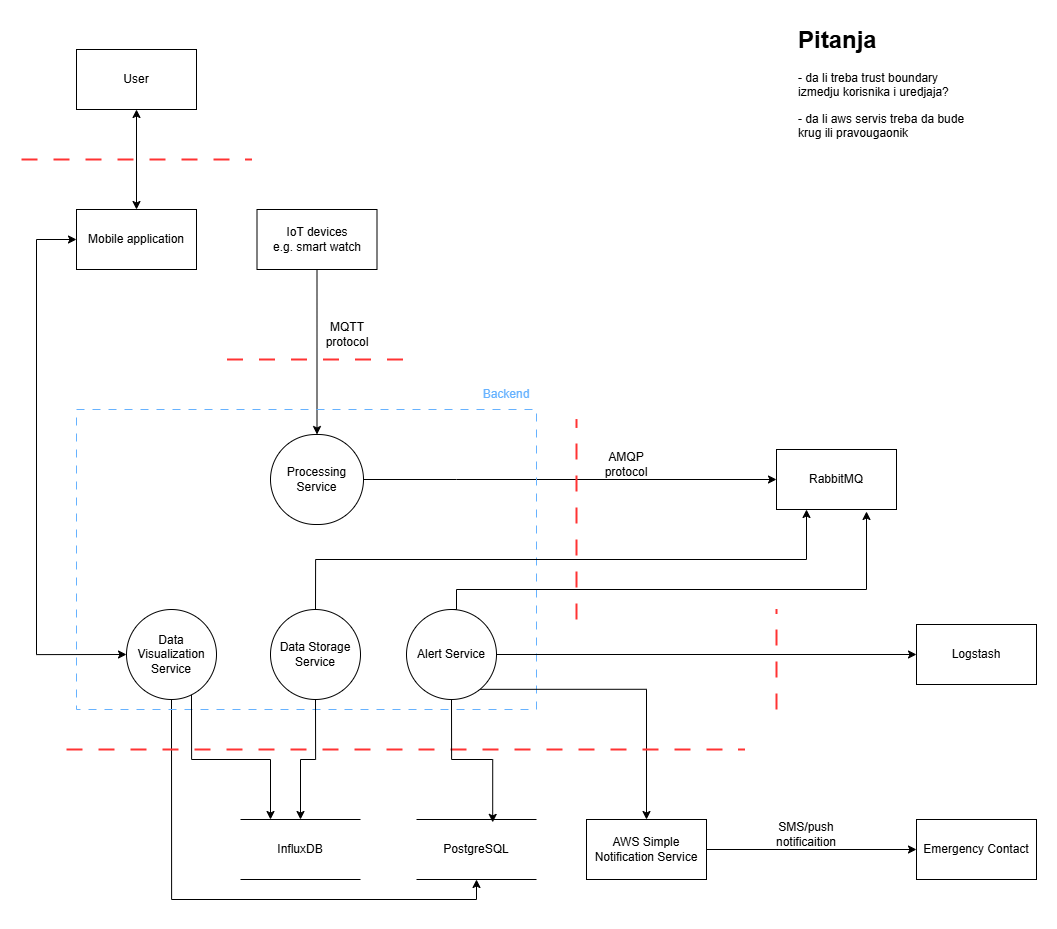

The diagram above was exported from draw.io. Its source (the exported page's mxGraphModel, read from the mxfile embedded in the PNG):
<mxGraphModel dx="2316" dy="1384" grid="1" gridSize="10" guides="1" tooltips="1" connect="1" arrows="1" fold="1" page="1" pageScale="1" pageWidth="827" pageHeight="1169" math="0" shadow="0">
  <root>
    <mxCell id="0" />
    <mxCell id="1" parent="0" />
    <mxCell id="nGdxHnH3VAt9OUJFIjXy-1" parent="1" style="rounded=0;whiteSpace=wrap;html=1;" value="User" vertex="1">
      <mxGeometry height="60" width="120" x="160" y="110" as="geometry" />
    </mxCell>
    <mxCell id="nGdxHnH3VAt9OUJFIjXy-8" edge="1" parent="1" source="nGdxHnH3VAt9OUJFIjXy-2" style="edgeStyle=orthogonalEdgeStyle;rounded=0;orthogonalLoop=1;jettySize=auto;html=1;exitX=0.5;exitY=1;exitDx=0;exitDy=0;entryX=0.5;entryY=0;entryDx=0;entryDy=0;" target="nGdxHnH3VAt9OUJFIjXy-7">
      <mxGeometry relative="1" as="geometry" />
    </mxCell>
    <mxCell id="nGdxHnH3VAt9OUJFIjXy-2" parent="1" style="rounded=0;whiteSpace=wrap;html=1;" value="IoT devices&lt;br&gt;e.g. smart watch" vertex="1">
      <mxGeometry height="60" width="120" x="340.5" y="270" as="geometry" />
    </mxCell>
    <mxCell id="nGdxHnH3VAt9OUJFIjXy-3" edge="1" parent="1" style="endArrow=none;dashed=1;html=1;dashPattern=8 8;strokeWidth=2;rounded=0;fillColor=#a20025;strokeColor=#FF3333;" value="">
      <mxGeometry height="50" relative="1" width="50" as="geometry">
        <mxPoint x="105" y="220" as="sourcePoint" />
        <mxPoint x="335" y="220" as="targetPoint" />
      </mxGeometry>
    </mxCell>
    <mxCell id="nGdxHnH3VAt9OUJFIjXy-9" parent="1" style="text;html=1;whiteSpace=wrap;strokeColor=none;fillColor=none;align=center;verticalAlign=middle;rounded=0;" value="MQTT&lt;br&gt;protocol" vertex="1">
      <mxGeometry height="30" width="60" x="400.5" y="380" as="geometry" />
    </mxCell>
    <mxCell id="nGdxHnH3VAt9OUJFIjXy-11" parent="1" style="rounded=0;whiteSpace=wrap;html=1;" value="RabbitMQ" vertex="1">
      <mxGeometry height="60" width="120" x="860" y="510" as="geometry" />
    </mxCell>
    <mxCell id="nGdxHnH3VAt9OUJFIjXy-12" edge="1" parent="1" source="nGdxHnH3VAt9OUJFIjXy-7" style="edgeStyle=orthogonalEdgeStyle;rounded=0;orthogonalLoop=1;jettySize=auto;html=1;exitX=1;exitY=0.5;exitDx=0;exitDy=0;entryX=0;entryY=0.5;entryDx=0;entryDy=0;" target="nGdxHnH3VAt9OUJFIjXy-11">
      <mxGeometry relative="1" as="geometry">
        <Array as="points">
          <mxPoint x="540" y="540" />
          <mxPoint x="540" y="540" />
        </Array>
      </mxGeometry>
    </mxCell>
    <mxCell id="nGdxHnH3VAt9OUJFIjXy-13" parent="1" style="text;html=1;whiteSpace=wrap;strokeColor=none;fillColor=none;align=center;verticalAlign=middle;rounded=0;" value="AMQP protocol" vertex="1">
      <mxGeometry height="30" width="60" x="680" y="510" as="geometry" />
    </mxCell>
    <mxCell id="nGdxHnH3VAt9OUJFIjXy-15" edge="1" parent="1" style="endArrow=none;dashed=1;html=1;dashPattern=8 8;strokeWidth=2;rounded=0;fillColor=#a20025;strokeColor=#FF3333;" value="">
      <mxGeometry height="50" relative="1" width="50" as="geometry">
        <mxPoint x="660" y="680" as="sourcePoint" />
        <mxPoint x="660" y="480" as="targetPoint" />
      </mxGeometry>
    </mxCell>
    <mxCell id="nGdxHnH3VAt9OUJFIjXy-50" edge="1" parent="1" source="nGdxHnH3VAt9OUJFIjXy-19" style="edgeStyle=orthogonalEdgeStyle;rounded=0;orthogonalLoop=1;jettySize=auto;html=1;exitX=0.5;exitY=1;exitDx=0;exitDy=0;entryX=0.5;entryY=1;entryDx=0;entryDy=0;" target="nGdxHnH3VAt9OUJFIjXy-33">
      <mxGeometry relative="1" as="geometry">
        <Array as="points">
          <mxPoint x="255" y="960" />
          <mxPoint x="560" y="960" />
        </Array>
      </mxGeometry>
    </mxCell>
    <mxCell id="nGdxHnH3VAt9OUJFIjXy-5" parent="1" style="rounded=0;whiteSpace=wrap;html=1;fillColor=none;strokeColor=#66B2FF;dashed=1;dashPattern=8 8;" value="" vertex="1">
      <mxGeometry height="300" width="460" x="160" y="470" as="geometry" />
    </mxCell>
    <mxCell id="nGdxHnH3VAt9OUJFIjXy-6" parent="1" style="text;html=1;whiteSpace=wrap;strokeColor=none;fillColor=none;align=center;verticalAlign=middle;rounded=0;" value="&lt;font style=&quot;color: rgb(102, 178, 255);&quot;&gt;Backend&lt;/font&gt;" vertex="1">
      <mxGeometry height="30" width="60" x="560" y="440" as="geometry" />
    </mxCell>
    <mxCell id="nGdxHnH3VAt9OUJFIjXy-7" parent="1" style="rounded=1;whiteSpace=wrap;html=1;arcSize=50;" value="Processing Service" vertex="1">
      <mxGeometry height="90" width="93" x="354" y="495" as="geometry" />
    </mxCell>
    <mxCell id="nGdxHnH3VAt9OUJFIjXy-37" edge="1" parent="1" source="nGdxHnH3VAt9OUJFIjXy-16" style="edgeStyle=orthogonalEdgeStyle;rounded=0;orthogonalLoop=1;jettySize=auto;html=1;exitX=0.809;exitY=0.887;exitDx=0;exitDy=0;entryX=0.5;entryY=0;entryDx=0;entryDy=0;exitPerimeter=0;" target="nGdxHnH3VAt9OUJFIjXy-32">
      <mxGeometry relative="1" as="geometry">
        <Array as="points">
          <mxPoint x="730" y="750" />
        </Array>
      </mxGeometry>
    </mxCell>
    <mxCell id="nGdxHnH3VAt9OUJFIjXy-55" edge="1" parent="1" source="nGdxHnH3VAt9OUJFIjXy-16" style="edgeStyle=orthogonalEdgeStyle;rounded=0;orthogonalLoop=1;jettySize=auto;html=1;exitX=1;exitY=0.5;exitDx=0;exitDy=0;entryX=0;entryY=0.5;entryDx=0;entryDy=0;" target="nGdxHnH3VAt9OUJFIjXy-54">
      <mxGeometry relative="1" as="geometry" />
    </mxCell>
    <mxCell id="nGdxHnH3VAt9OUJFIjXy-16" parent="1" style="rounded=1;whiteSpace=wrap;html=1;arcSize=50;" value="Alert Service" vertex="1">
      <mxGeometry height="90" width="90" x="490" y="670" as="geometry" />
    </mxCell>
    <mxCell id="nGdxHnH3VAt9OUJFIjXy-22" edge="1" parent="1" source="nGdxHnH3VAt9OUJFIjXy-18" style="edgeStyle=orthogonalEdgeStyle;rounded=0;orthogonalLoop=1;jettySize=auto;html=1;exitX=0.5;exitY=0;exitDx=0;exitDy=0;">
      <mxGeometry relative="1" as="geometry">
        <Array as="points">
          <mxPoint x="399" y="620" />
          <mxPoint x="890" y="620" />
        </Array>
        <mxPoint x="890" y="570" as="targetPoint" />
      </mxGeometry>
    </mxCell>
    <mxCell id="nGdxHnH3VAt9OUJFIjXy-52" edge="1" parent="1" source="nGdxHnH3VAt9OUJFIjXy-18" style="edgeStyle=orthogonalEdgeStyle;rounded=0;orthogonalLoop=1;jettySize=auto;html=1;exitX=0.5;exitY=1;exitDx=0;exitDy=0;entryX=0.5;entryY=0;entryDx=0;entryDy=0;" target="nGdxHnH3VAt9OUJFIjXy-34">
      <mxGeometry relative="1" as="geometry" />
    </mxCell>
    <mxCell id="nGdxHnH3VAt9OUJFIjXy-18" parent="1" style="rounded=1;whiteSpace=wrap;html=1;arcSize=50;" value="Data Storage Service" vertex="1">
      <mxGeometry height="90" width="90" x="354" y="670" as="geometry" />
    </mxCell>
    <mxCell id="nGdxHnH3VAt9OUJFIjXy-28" edge="1" parent="1" source="nGdxHnH3VAt9OUJFIjXy-19" style="edgeStyle=orthogonalEdgeStyle;rounded=0;orthogonalLoop=1;jettySize=auto;html=1;exitX=0;exitY=0.5;exitDx=0;exitDy=0;entryX=0;entryY=0.5;entryDx=0;entryDy=0;startArrow=classic;startFill=1;" target="nGdxHnH3VAt9OUJFIjXy-26">
      <mxGeometry relative="1" as="geometry">
        <Array as="points">
          <mxPoint x="120" y="715" />
          <mxPoint x="120" y="300" />
        </Array>
      </mxGeometry>
    </mxCell>
    <mxCell id="nGdxHnH3VAt9OUJFIjXy-53" edge="1" parent="1" source="nGdxHnH3VAt9OUJFIjXy-19" style="edgeStyle=orthogonalEdgeStyle;rounded=0;orthogonalLoop=1;jettySize=auto;html=1;exitX=0.722;exitY=0.94;exitDx=0;exitDy=0;entryX=0.25;entryY=0;entryDx=0;entryDy=0;exitPerimeter=0;" target="nGdxHnH3VAt9OUJFIjXy-34">
      <mxGeometry relative="1" as="geometry">
        <Array as="points">
          <mxPoint x="275" y="820" />
          <mxPoint x="354" y="820" />
        </Array>
      </mxGeometry>
    </mxCell>
    <mxCell id="nGdxHnH3VAt9OUJFIjXy-19" parent="1" style="rounded=1;whiteSpace=wrap;html=1;arcSize=50;" value="Data Visualization Service" vertex="1">
      <mxGeometry height="90" width="90" x="210" y="670" as="geometry" />
    </mxCell>
    <mxCell id="nGdxHnH3VAt9OUJFIjXy-21" edge="1" parent="1" source="nGdxHnH3VAt9OUJFIjXy-16" style="edgeStyle=orthogonalEdgeStyle;rounded=0;orthogonalLoop=1;jettySize=auto;html=1;exitX=0.5;exitY=0;exitDx=0;exitDy=0;">
      <mxGeometry relative="1" as="geometry">
        <Array as="points">
          <mxPoint x="540" y="670" />
          <mxPoint x="540" y="650" />
          <mxPoint x="950" y="650" />
          <mxPoint x="950" y="572" />
        </Array>
        <mxPoint x="950" y="570" as="targetPoint" />
      </mxGeometry>
    </mxCell>
    <mxCell id="nGdxHnH3VAt9OUJFIjXy-29" edge="1" parent="1" source="nGdxHnH3VAt9OUJFIjXy-26" style="edgeStyle=orthogonalEdgeStyle;rounded=0;orthogonalLoop=1;jettySize=auto;html=1;exitX=0.5;exitY=0;exitDx=0;exitDy=0;entryX=0.5;entryY=1;entryDx=0;entryDy=0;startArrow=classic;startFill=1;" target="nGdxHnH3VAt9OUJFIjXy-1">
      <mxGeometry relative="1" as="geometry" />
    </mxCell>
    <mxCell id="nGdxHnH3VAt9OUJFIjXy-26" parent="1" style="rounded=0;whiteSpace=wrap;html=1;" value="Mobile application" vertex="1">
      <mxGeometry height="60" width="120" x="160" y="270" as="geometry" />
    </mxCell>
    <mxCell id="nGdxHnH3VAt9OUJFIjXy-27" edge="1" parent="1" style="endArrow=none;dashed=1;html=1;dashPattern=8 8;strokeWidth=2;rounded=0;fillColor=#a20025;strokeColor=#FF3333;" value="">
      <mxGeometry height="50" relative="1" width="50" as="geometry">
        <mxPoint x="310.5" y="420" as="sourcePoint" />
        <mxPoint x="490.5" y="420" as="targetPoint" />
      </mxGeometry>
    </mxCell>
    <mxCell id="nGdxHnH3VAt9OUJFIjXy-30" parent="1" style="text;html=1;whiteSpace=wrap;overflow=hidden;rounded=0;" value="&lt;h1 style=&quot;margin-top: 0px;&quot;&gt;Pitanja&lt;/h1&gt;&lt;p&gt;- da li treba trust boundary izmedju korisnika i uredjaja?&lt;/p&gt;&lt;p&gt;- da li aws servis treba da bude krug ili pravougaonik&lt;/p&gt;" vertex="1">
      <mxGeometry height="120" width="180" x="880" y="80" as="geometry" />
    </mxCell>
    <mxCell id="nGdxHnH3VAt9OUJFIjXy-39" edge="1" parent="1" source="nGdxHnH3VAt9OUJFIjXy-32" style="edgeStyle=orthogonalEdgeStyle;rounded=0;orthogonalLoop=1;jettySize=auto;html=1;exitX=1;exitY=0.5;exitDx=0;exitDy=0;entryX=0;entryY=0.5;entryDx=0;entryDy=0;" target="nGdxHnH3VAt9OUJFIjXy-35">
      <mxGeometry relative="1" as="geometry" />
    </mxCell>
    <mxCell id="nGdxHnH3VAt9OUJFIjXy-32" parent="1" style="rounded=0;whiteSpace=wrap;html=1;" value="AWS Simple Notification Service" vertex="1">
      <mxGeometry height="60" width="120" x="670" y="880" as="geometry" />
    </mxCell>
    <mxCell id="nGdxHnH3VAt9OUJFIjXy-33" parent="1" style="shape=partialRectangle;whiteSpace=wrap;html=1;left=0;right=0;fillColor=none;" value="PostgreSQL" vertex="1">
      <mxGeometry height="60" width="120" x="500" y="880" as="geometry" />
    </mxCell>
    <mxCell id="nGdxHnH3VAt9OUJFIjXy-34" parent="1" style="shape=partialRectangle;whiteSpace=wrap;html=1;left=0;right=0;fillColor=none;" value="InfluxDB" vertex="1">
      <mxGeometry height="60" width="120" x="324" y="880" as="geometry" />
    </mxCell>
    <mxCell id="nGdxHnH3VAt9OUJFIjXy-35" parent="1" style="rounded=0;whiteSpace=wrap;html=1;" value="Emergency Contact" vertex="1">
      <mxGeometry height="60" width="120" x="1000" y="880" as="geometry" />
    </mxCell>
    <mxCell id="nGdxHnH3VAt9OUJFIjXy-38" edge="1" parent="1" style="endArrow=none;dashed=1;html=1;dashPattern=8 8;strokeWidth=2;rounded=0;fillColor=#a20025;strokeColor=#FF3333;" value="">
      <mxGeometry height="50" relative="1" width="50" as="geometry">
        <mxPoint x="150" y="810" as="sourcePoint" />
        <mxPoint x="828.5" y="810" as="targetPoint" />
      </mxGeometry>
    </mxCell>
    <mxCell id="nGdxHnH3VAt9OUJFIjXy-40" parent="1" style="text;html=1;whiteSpace=wrap;strokeColor=none;fillColor=none;align=center;verticalAlign=middle;rounded=0;" value="SMS/push notificaition" vertex="1">
      <mxGeometry height="30" width="60" x="860" y="880" as="geometry" />
    </mxCell>
    <mxCell id="nGdxHnH3VAt9OUJFIjXy-44" edge="1" parent="1" source="nGdxHnH3VAt9OUJFIjXy-16" style="edgeStyle=orthogonalEdgeStyle;rounded=0;orthogonalLoop=1;jettySize=auto;html=1;exitX=0.5;exitY=1;exitDx=0;exitDy=0;entryX=0.635;entryY=0.048;entryDx=0;entryDy=0;entryPerimeter=0;" target="nGdxHnH3VAt9OUJFIjXy-33">
      <mxGeometry relative="1" as="geometry" />
    </mxCell>
    <mxCell id="nGdxHnH3VAt9OUJFIjXy-54" parent="1" style="rounded=0;whiteSpace=wrap;html=1;" value="Logstash" vertex="1">
      <mxGeometry height="60" width="120" x="1000" y="685" as="geometry" />
    </mxCell>
    <mxCell id="nGdxHnH3VAt9OUJFIjXy-56" edge="1" parent="1" style="endArrow=none;dashed=1;html=1;dashPattern=8 8;strokeWidth=2;rounded=0;fillColor=#a20025;strokeColor=#FF3333;" value="">
      <mxGeometry height="50" relative="1" width="50" as="geometry">
        <mxPoint x="860" y="770" as="sourcePoint" />
        <mxPoint x="860" y="670" as="targetPoint" />
      </mxGeometry>
    </mxCell>
  </root>
</mxGraphModel>